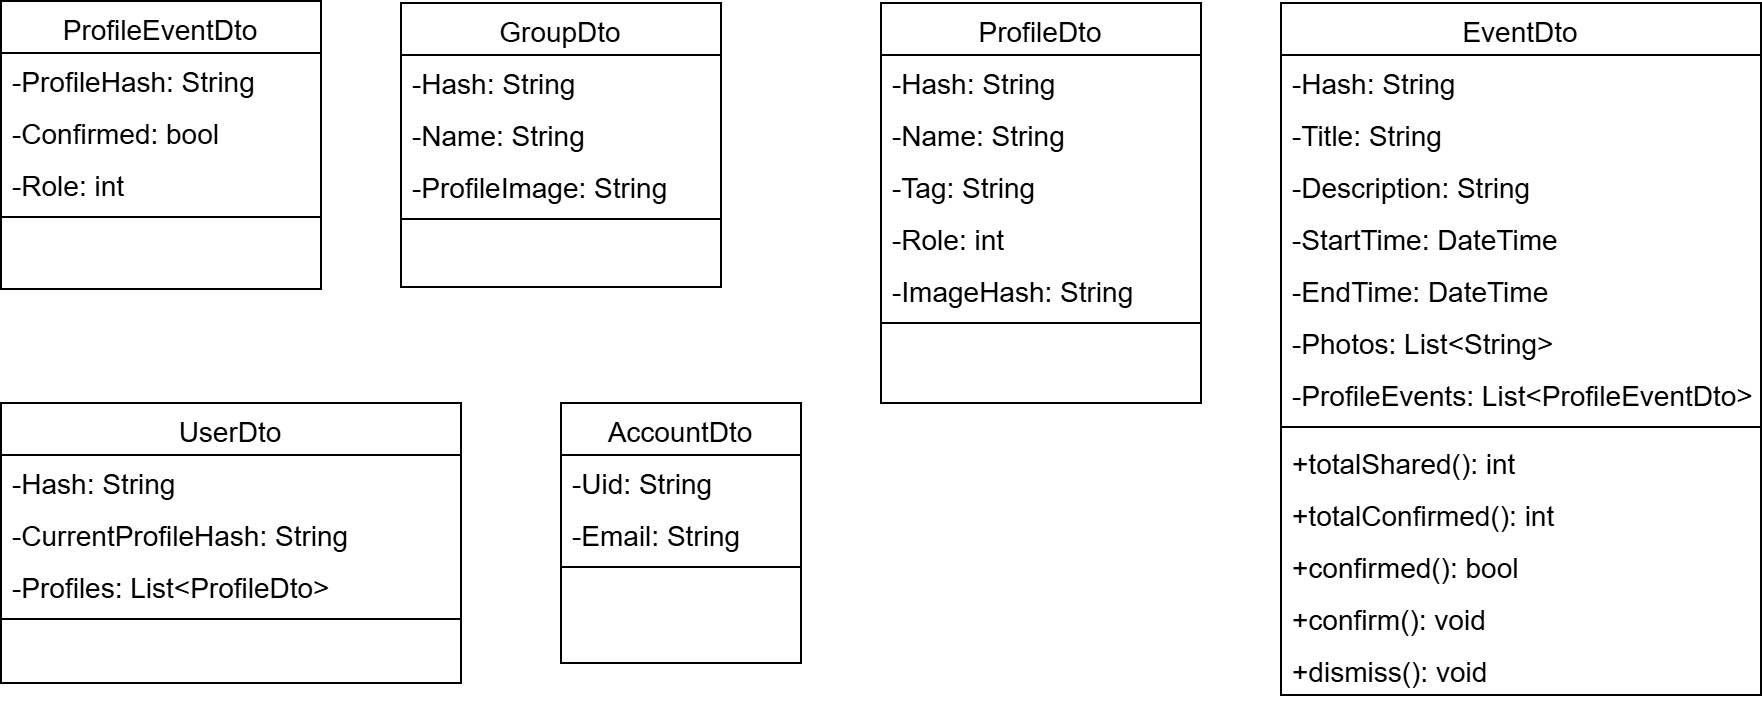

The diagram above was exported from draw.io. Its source (the exported page's mxGraphModel, read from the mxfile embedded in the PNG):
<mxGraphModel dx="2261" dy="790" grid="1" gridSize="10" guides="1" tooltips="1" connect="1" arrows="1" fold="1" page="1" pageScale="1" pageWidth="827" pageHeight="1169" math="0" shadow="0">
  <root>
    <mxCell id="0" />
    <mxCell id="1" parent="0" />
    <mxCell id="LKvI3tK5rYRrz4UKOxzr-1" value="EventDto" style="swimlane;fontStyle=0;align=center;verticalAlign=top;childLayout=stackLayout;horizontal=1;startSize=26;horizontalStack=0;resizeParent=1;resizeLast=0;collapsible=1;marginBottom=0;rounded=0;shadow=0;strokeWidth=1;fontSize=14;" parent="1" vertex="1">
      <mxGeometry x="-160" y="40" width="240" height="346" as="geometry">
        <mxRectangle x="230" y="140" width="160" height="26" as="alternateBounds" />
      </mxGeometry>
    </mxCell>
    <mxCell id="Pw_wwTcXJaIxe1h2iwm2-3" value="-Hash: String" style="text;align=left;verticalAlign=top;spacingLeft=4;spacingRight=4;overflow=hidden;rotatable=0;points=[[0,0.5],[1,0.5]];portConstraint=eastwest;rounded=0;shadow=0;html=0;fontSize=14;" parent="LKvI3tK5rYRrz4UKOxzr-1" vertex="1">
      <mxGeometry y="26" width="240" height="26" as="geometry" />
    </mxCell>
    <mxCell id="LKvI3tK5rYRrz4UKOxzr-6" value="-Title: String" style="text;align=left;verticalAlign=top;spacingLeft=4;spacingRight=4;overflow=hidden;rotatable=0;points=[[0,0.5],[1,0.5]];portConstraint=eastwest;rounded=0;shadow=0;html=0;fontSize=14;" parent="LKvI3tK5rYRrz4UKOxzr-1" vertex="1">
      <mxGeometry y="52" width="240" height="26" as="geometry" />
    </mxCell>
    <mxCell id="LKvI3tK5rYRrz4UKOxzr-7" value="-Description: String" style="text;align=left;verticalAlign=top;spacingLeft=4;spacingRight=4;overflow=hidden;rotatable=0;points=[[0,0.5],[1,0.5]];portConstraint=eastwest;rounded=0;shadow=0;html=0;fontSize=14;" parent="LKvI3tK5rYRrz4UKOxzr-1" vertex="1">
      <mxGeometry y="78" width="240" height="26" as="geometry" />
    </mxCell>
    <mxCell id="LKvI3tK5rYRrz4UKOxzr-8" value="-StartTime: DateTime" style="text;align=left;verticalAlign=top;spacingLeft=4;spacingRight=4;overflow=hidden;rotatable=0;points=[[0,0.5],[1,0.5]];portConstraint=eastwest;rounded=0;shadow=0;html=0;fontSize=14;" parent="LKvI3tK5rYRrz4UKOxzr-1" vertex="1">
      <mxGeometry y="104" width="240" height="26" as="geometry" />
    </mxCell>
    <mxCell id="LKvI3tK5rYRrz4UKOxzr-9" value="-EndTime: DateTime" style="text;align=left;verticalAlign=top;spacingLeft=4;spacingRight=4;overflow=hidden;rotatable=0;points=[[0,0.5],[1,0.5]];portConstraint=eastwest;rounded=0;shadow=0;html=0;fontSize=14;" parent="LKvI3tK5rYRrz4UKOxzr-1" vertex="1">
      <mxGeometry y="130" width="240" height="26" as="geometry" />
    </mxCell>
    <mxCell id="vGHdNnvBqYpWlQeJ-ojd-1" value="-Photos: List&lt;String&gt;" style="text;align=left;verticalAlign=top;spacingLeft=4;spacingRight=4;overflow=hidden;rotatable=0;points=[[0,0.5],[1,0.5]];portConstraint=eastwest;rounded=0;shadow=0;html=0;fontSize=14;" vertex="1" parent="LKvI3tK5rYRrz4UKOxzr-1">
      <mxGeometry y="156" width="240" height="26" as="geometry" />
    </mxCell>
    <mxCell id="LKvI3tK5rYRrz4UKOxzr-12" value="-ProfileEvents: List&lt;ProfileEventDto&gt;" style="text;align=left;verticalAlign=top;spacingLeft=4;spacingRight=4;overflow=hidden;rotatable=0;points=[[0,0.5],[1,0.5]];portConstraint=eastwest;rounded=0;shadow=0;html=0;fontSize=14;" parent="LKvI3tK5rYRrz4UKOxzr-1" vertex="1">
      <mxGeometry y="182" width="240" height="26" as="geometry" />
    </mxCell>
    <mxCell id="LKvI3tK5rYRrz4UKOxzr-14" value="" style="line;html=1;strokeWidth=1;align=left;verticalAlign=middle;spacingTop=-1;spacingLeft=3;spacingRight=3;rotatable=0;labelPosition=right;points=[];portConstraint=eastwest;fontSize=14;" parent="LKvI3tK5rYRrz4UKOxzr-1" vertex="1">
      <mxGeometry y="208" width="240" height="8" as="geometry" />
    </mxCell>
    <mxCell id="Pw_wwTcXJaIxe1h2iwm2-4" value="+totalShared(): int" style="text;align=left;verticalAlign=top;spacingLeft=4;spacingRight=4;overflow=hidden;rotatable=0;points=[[0,0.5],[1,0.5]];portConstraint=eastwest;rounded=0;shadow=0;html=0;fontSize=14;" parent="LKvI3tK5rYRrz4UKOxzr-1" vertex="1">
      <mxGeometry y="216" width="240" height="26" as="geometry" />
    </mxCell>
    <mxCell id="Pw_wwTcXJaIxe1h2iwm2-5" value="+totalConfirmed(): int" style="text;align=left;verticalAlign=top;spacingLeft=4;spacingRight=4;overflow=hidden;rotatable=0;points=[[0,0.5],[1,0.5]];portConstraint=eastwest;rounded=0;shadow=0;html=0;fontSize=14;" parent="LKvI3tK5rYRrz4UKOxzr-1" vertex="1">
      <mxGeometry y="242" width="240" height="26" as="geometry" />
    </mxCell>
    <mxCell id="Pw_wwTcXJaIxe1h2iwm2-6" value="+confirmed(): bool" style="text;align=left;verticalAlign=top;spacingLeft=4;spacingRight=4;overflow=hidden;rotatable=0;points=[[0,0.5],[1,0.5]];portConstraint=eastwest;rounded=0;shadow=0;html=0;fontSize=14;" parent="LKvI3tK5rYRrz4UKOxzr-1" vertex="1">
      <mxGeometry y="268" width="240" height="26" as="geometry" />
    </mxCell>
    <mxCell id="Pw_wwTcXJaIxe1h2iwm2-7" value="+confirm(): void" style="text;align=left;verticalAlign=top;spacingLeft=4;spacingRight=4;overflow=hidden;rotatable=0;points=[[0,0.5],[1,0.5]];portConstraint=eastwest;rounded=0;shadow=0;html=0;fontSize=14;" parent="LKvI3tK5rYRrz4UKOxzr-1" vertex="1">
      <mxGeometry y="294" width="240" height="26" as="geometry" />
    </mxCell>
    <mxCell id="Pw_wwTcXJaIxe1h2iwm2-8" value="+dismiss(): void" style="text;align=left;verticalAlign=top;spacingLeft=4;spacingRight=4;overflow=hidden;rotatable=0;points=[[0,0.5],[1,0.5]];portConstraint=eastwest;rounded=0;shadow=0;html=0;fontSize=14;" parent="LKvI3tK5rYRrz4UKOxzr-1" vertex="1">
      <mxGeometry y="320" width="240" height="26" as="geometry" />
    </mxCell>
    <mxCell id="LKvI3tK5rYRrz4UKOxzr-15" value="AccountDto" style="swimlane;fontStyle=0;align=center;verticalAlign=top;childLayout=stackLayout;horizontal=1;startSize=26;horizontalStack=0;resizeParent=1;resizeLast=0;collapsible=1;marginBottom=0;rounded=0;shadow=0;strokeWidth=1;fontSize=14;" parent="1" vertex="1">
      <mxGeometry x="-520" y="240" width="120" height="130" as="geometry">
        <mxRectangle x="550" y="140" width="160" height="26" as="alternateBounds" />
      </mxGeometry>
    </mxCell>
    <mxCell id="LKvI3tK5rYRrz4UKOxzr-17" value="-Uid: String" style="text;align=left;verticalAlign=top;spacingLeft=4;spacingRight=4;overflow=hidden;rotatable=0;points=[[0,0.5],[1,0.5]];portConstraint=eastwest;rounded=0;shadow=0;html=0;fontSize=14;" parent="LKvI3tK5rYRrz4UKOxzr-15" vertex="1">
      <mxGeometry y="26" width="120" height="26" as="geometry" />
    </mxCell>
    <mxCell id="LKvI3tK5rYRrz4UKOxzr-18" value="-Email: String" style="text;align=left;verticalAlign=top;spacingLeft=4;spacingRight=4;overflow=hidden;rotatable=0;points=[[0,0.5],[1,0.5]];portConstraint=eastwest;rounded=0;shadow=0;html=0;fontSize=14;" parent="LKvI3tK5rYRrz4UKOxzr-15" vertex="1">
      <mxGeometry y="52" width="120" height="26" as="geometry" />
    </mxCell>
    <mxCell id="LKvI3tK5rYRrz4UKOxzr-21" value="" style="line;html=1;strokeWidth=1;align=left;verticalAlign=middle;spacingTop=-1;spacingLeft=3;spacingRight=3;rotatable=0;labelPosition=right;points=[];portConstraint=eastwest;fontSize=14;" parent="LKvI3tK5rYRrz4UKOxzr-15" vertex="1">
      <mxGeometry y="78" width="120" height="8" as="geometry" />
    </mxCell>
    <mxCell id="LKvI3tK5rYRrz4UKOxzr-22" value="UserDto" style="swimlane;fontStyle=0;align=center;verticalAlign=top;childLayout=stackLayout;horizontal=1;startSize=26;horizontalStack=0;resizeParent=1;resizeLast=0;collapsible=1;marginBottom=0;rounded=0;shadow=0;strokeWidth=1;fontSize=14;" parent="1" vertex="1">
      <mxGeometry x="-800" y="240" width="230" height="140" as="geometry">
        <mxRectangle x="550" y="140" width="160" height="26" as="alternateBounds" />
      </mxGeometry>
    </mxCell>
    <mxCell id="LKvI3tK5rYRrz4UKOxzr-24" value="-Hash: String" style="text;align=left;verticalAlign=top;spacingLeft=4;spacingRight=4;overflow=hidden;rotatable=0;points=[[0,0.5],[1,0.5]];portConstraint=eastwest;rounded=0;shadow=0;html=0;fontSize=14;" parent="LKvI3tK5rYRrz4UKOxzr-22" vertex="1">
      <mxGeometry y="26" width="230" height="26" as="geometry" />
    </mxCell>
    <mxCell id="ZK-TR__UDdVQtmGzN9ZT-1" value="-CurrentProfileHash: String" style="text;align=left;verticalAlign=top;spacingLeft=4;spacingRight=4;overflow=hidden;rotatable=0;points=[[0,0.5],[1,0.5]];portConstraint=eastwest;rounded=0;shadow=0;html=0;fontSize=14;" parent="LKvI3tK5rYRrz4UKOxzr-22" vertex="1">
      <mxGeometry y="52" width="230" height="26" as="geometry" />
    </mxCell>
    <mxCell id="JyUAmmQP5AHGo5wzwjd6-3" value="-Profiles: List&lt;ProfileDto&gt;" style="text;align=left;verticalAlign=top;spacingLeft=4;spacingRight=4;overflow=hidden;rotatable=0;points=[[0,0.5],[1,0.5]];portConstraint=eastwest;rounded=0;shadow=0;html=0;fontSize=14;" parent="LKvI3tK5rYRrz4UKOxzr-22" vertex="1">
      <mxGeometry y="78" width="230" height="26" as="geometry" />
    </mxCell>
    <mxCell id="LKvI3tK5rYRrz4UKOxzr-28" value="" style="line;html=1;strokeWidth=1;align=left;verticalAlign=middle;spacingTop=-1;spacingLeft=3;spacingRight=3;rotatable=0;labelPosition=right;points=[];portConstraint=eastwest;fontSize=14;" parent="LKvI3tK5rYRrz4UKOxzr-22" vertex="1">
      <mxGeometry y="104" width="230" height="8" as="geometry" />
    </mxCell>
    <mxCell id="LKvI3tK5rYRrz4UKOxzr-30" value="ProfileDto" style="swimlane;fontStyle=0;align=center;verticalAlign=top;childLayout=stackLayout;horizontal=1;startSize=26;horizontalStack=0;resizeParent=1;resizeLast=0;collapsible=1;marginBottom=0;rounded=0;shadow=0;strokeWidth=1;fontSize=14;" parent="1" vertex="1">
      <mxGeometry x="-360" y="40" width="160" height="200" as="geometry">
        <mxRectangle x="550" y="140" width="160" height="26" as="alternateBounds" />
      </mxGeometry>
    </mxCell>
    <mxCell id="Pw_wwTcXJaIxe1h2iwm2-1" value="-Hash: String" style="text;align=left;verticalAlign=top;spacingLeft=4;spacingRight=4;overflow=hidden;rotatable=0;points=[[0,0.5],[1,0.5]];portConstraint=eastwest;rounded=0;shadow=0;html=0;fontSize=14;" parent="LKvI3tK5rYRrz4UKOxzr-30" vertex="1">
      <mxGeometry y="26" width="160" height="26" as="geometry" />
    </mxCell>
    <mxCell id="jAn_vEaDykrgjQNVvGcv-5" value="-Name: String" style="text;align=left;verticalAlign=top;spacingLeft=4;spacingRight=4;overflow=hidden;rotatable=0;points=[[0,0.5],[1,0.5]];portConstraint=eastwest;rounded=0;shadow=0;html=0;fontSize=14;" parent="LKvI3tK5rYRrz4UKOxzr-30" vertex="1">
      <mxGeometry y="52" width="160" height="26" as="geometry" />
    </mxCell>
    <mxCell id="ZizUuOOTUGZBV8SX90DH-1" value="-Tag: String" style="text;align=left;verticalAlign=top;spacingLeft=4;spacingRight=4;overflow=hidden;rotatable=0;points=[[0,0.5],[1,0.5]];portConstraint=eastwest;rounded=0;shadow=0;html=0;fontSize=14;" parent="LKvI3tK5rYRrz4UKOxzr-30" vertex="1">
      <mxGeometry y="78" width="160" height="26" as="geometry" />
    </mxCell>
    <mxCell id="LKvI3tK5rYRrz4UKOxzr-111" value="-Role: int" style="text;align=left;verticalAlign=top;spacingLeft=4;spacingRight=4;overflow=hidden;rotatable=0;points=[[0,0.5],[1,0.5]];portConstraint=eastwest;rounded=0;shadow=0;html=0;fontSize=14;" parent="LKvI3tK5rYRrz4UKOxzr-30" vertex="1">
      <mxGeometry y="104" width="160" height="26" as="geometry" />
    </mxCell>
    <mxCell id="megg_0rLHMBwFT1uYNhV-18" value="-ImageHash: String" style="text;align=left;verticalAlign=top;spacingLeft=4;spacingRight=4;overflow=hidden;rotatable=0;points=[[0,0.5],[1,0.5]];portConstraint=eastwest;rounded=0;shadow=0;html=0;fontSize=14;" parent="LKvI3tK5rYRrz4UKOxzr-30" vertex="1">
      <mxGeometry y="130" width="160" height="26" as="geometry" />
    </mxCell>
    <mxCell id="LKvI3tK5rYRrz4UKOxzr-35" value="" style="line;html=1;strokeWidth=1;align=left;verticalAlign=middle;spacingTop=-1;spacingLeft=3;spacingRight=3;rotatable=0;labelPosition=right;points=[];portConstraint=eastwest;fontSize=14;" parent="LKvI3tK5rYRrz4UKOxzr-30" vertex="1">
      <mxGeometry y="156" width="160" height="8" as="geometry" />
    </mxCell>
    <mxCell id="LKvI3tK5rYRrz4UKOxzr-75" value="GroupDto" style="swimlane;fontStyle=0;align=center;verticalAlign=top;childLayout=stackLayout;horizontal=1;startSize=26;horizontalStack=0;resizeParent=1;resizeLast=0;collapsible=1;marginBottom=0;rounded=0;shadow=0;strokeWidth=1;fontSize=14;" parent="1" vertex="1">
      <mxGeometry x="-600" y="40" width="160" height="142" as="geometry">
        <mxRectangle x="550" y="140" width="160" height="26" as="alternateBounds" />
      </mxGeometry>
    </mxCell>
    <mxCell id="Pw_wwTcXJaIxe1h2iwm2-12" value="-Hash: String" style="text;align=left;verticalAlign=top;spacingLeft=4;spacingRight=4;overflow=hidden;rotatable=0;points=[[0,0.5],[1,0.5]];portConstraint=eastwest;rounded=0;shadow=0;html=0;fontSize=14;" parent="LKvI3tK5rYRrz4UKOxzr-75" vertex="1">
      <mxGeometry y="26" width="160" height="26" as="geometry" />
    </mxCell>
    <mxCell id="Pw_wwTcXJaIxe1h2iwm2-11" value="-Name: String" style="text;align=left;verticalAlign=top;spacingLeft=4;spacingRight=4;overflow=hidden;rotatable=0;points=[[0,0.5],[1,0.5]];portConstraint=eastwest;rounded=0;shadow=0;html=0;fontSize=14;" parent="LKvI3tK5rYRrz4UKOxzr-75" vertex="1">
      <mxGeometry y="52" width="160" height="26" as="geometry" />
    </mxCell>
    <mxCell id="jAn_vEaDykrgjQNVvGcv-3" value="-ProfileImage: String" style="text;align=left;verticalAlign=top;spacingLeft=4;spacingRight=4;overflow=hidden;rotatable=0;points=[[0,0.5],[1,0.5]];portConstraint=eastwest;rounded=0;shadow=0;html=0;fontSize=14;" parent="LKvI3tK5rYRrz4UKOxzr-75" vertex="1">
      <mxGeometry y="78" width="160" height="26" as="geometry" />
    </mxCell>
    <mxCell id="LKvI3tK5rYRrz4UKOxzr-79" value="" style="line;html=1;strokeWidth=1;align=left;verticalAlign=middle;spacingTop=-1;spacingLeft=3;spacingRight=3;rotatable=0;labelPosition=right;points=[];portConstraint=eastwest;fontSize=14;" parent="LKvI3tK5rYRrz4UKOxzr-75" vertex="1">
      <mxGeometry y="104" width="160" height="8" as="geometry" />
    </mxCell>
    <mxCell id="LKvI3tK5rYRrz4UKOxzr-112" value="ProfileEventDto" style="swimlane;fontStyle=0;align=center;verticalAlign=top;childLayout=stackLayout;horizontal=1;startSize=26;horizontalStack=0;resizeParent=1;resizeLast=0;collapsible=1;marginBottom=0;rounded=0;shadow=0;strokeWidth=1;fontSize=14;" parent="1" vertex="1">
      <mxGeometry x="-800" y="39" width="160" height="144" as="geometry">
        <mxRectangle x="550" y="140" width="160" height="26" as="alternateBounds" />
      </mxGeometry>
    </mxCell>
    <mxCell id="LKvI3tK5rYRrz4UKOxzr-114" value="-ProfileHash: String" style="text;align=left;verticalAlign=top;spacingLeft=4;spacingRight=4;overflow=hidden;rotatable=0;points=[[0,0.5],[1,0.5]];portConstraint=eastwest;rounded=0;shadow=0;html=0;fontSize=14;" parent="LKvI3tK5rYRrz4UKOxzr-112" vertex="1">
      <mxGeometry y="26" width="160" height="26" as="geometry" />
    </mxCell>
    <mxCell id="u-NeZJRzVATyWrktSeE0-1" value="-Confirmed: bool" style="text;align=left;verticalAlign=top;spacingLeft=4;spacingRight=4;overflow=hidden;rotatable=0;points=[[0,0.5],[1,0.5]];portConstraint=eastwest;rounded=0;shadow=0;html=0;fontSize=14;" parent="LKvI3tK5rYRrz4UKOxzr-112" vertex="1">
      <mxGeometry y="52" width="160" height="26" as="geometry" />
    </mxCell>
    <mxCell id="LKvI3tK5rYRrz4UKOxzr-120" value="-Role: int" style="text;align=left;verticalAlign=top;spacingLeft=4;spacingRight=4;overflow=hidden;rotatable=0;points=[[0,0.5],[1,0.5]];portConstraint=eastwest;rounded=0;shadow=0;html=0;fontSize=14;" parent="LKvI3tK5rYRrz4UKOxzr-112" vertex="1">
      <mxGeometry y="78" width="160" height="26" as="geometry" />
    </mxCell>
    <mxCell id="LKvI3tK5rYRrz4UKOxzr-116" value="" style="line;html=1;strokeWidth=1;align=left;verticalAlign=middle;spacingTop=-1;spacingLeft=3;spacingRight=3;rotatable=0;labelPosition=right;points=[];portConstraint=eastwest;fontSize=14;" parent="LKvI3tK5rYRrz4UKOxzr-112" vertex="1">
      <mxGeometry y="104" width="160" height="8" as="geometry" />
    </mxCell>
  </root>
</mxGraphModel>